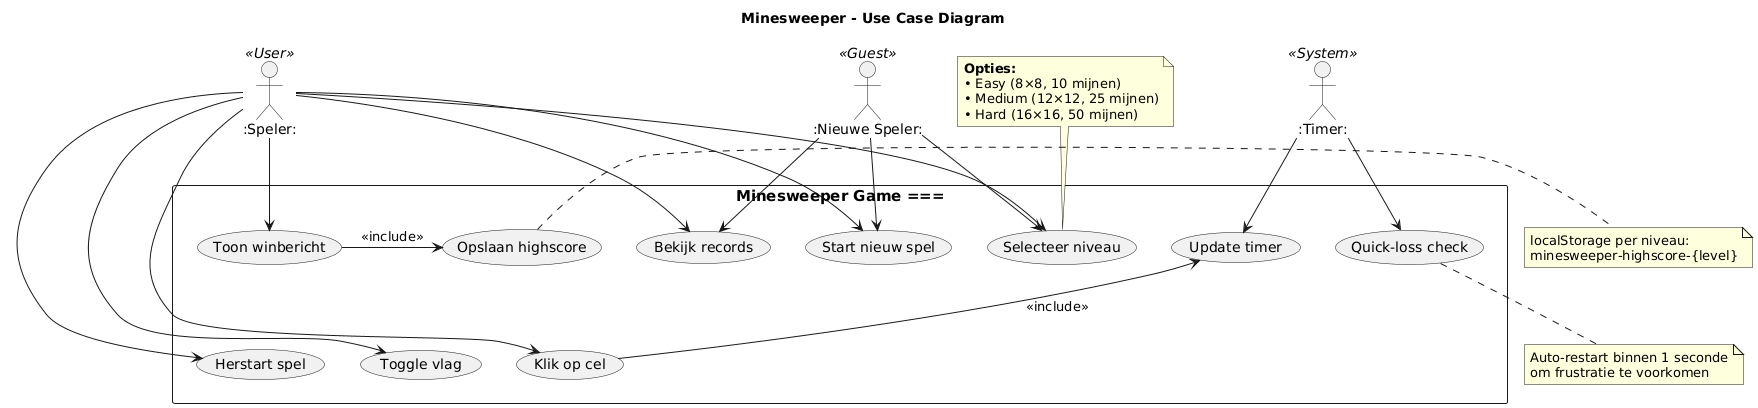

The diagram above was rendered by PlantUML. Its source (embedded in the PNG):
@startuml
title Minesweeper - Use Case Diagram

actor ":Speler:" as Player <<User>>
actor ":Nieuwe Speler:" as Visitor <<Guest>>  
actor ":Timer:" as Timer <<System>>

rectangle "=== Minesweeper Game ===" as System {
  
  together {
    (Start nieuw spel) as UC1
    (Selecteer niveau) as UC2
  }
  
  together {
    (Klik op cel) as UC3
    (Toggle vlag) as UC4
    (Herstart spel) as UC5
  }
  
  together {
    (Update timer) as UC6
    (Quick-loss check) as UC7
  }
  
  together {
    (Toon winbericht) as UC8
    (Opslaan highscore) as UC9
    (Bekijk records) as UC10
  }
}

Player -down-> UC1
Player -down-> UC2
Player -down-> UC3
Player -down-> UC4
Player -down-> UC5
Player -down-> UC8
Player -down-> UC10

Visitor -down-> UC1
Visitor -down-> UC2
Visitor -down-> UC10

Timer -down-> UC6
Timer -down-> UC7

UC8 -right-> UC9 : <<include>>
UC3 -up-> UC6 : <<include>>

note top of UC2
  **Opties:**
  • Easy (8×8, 10 mijnen)
  • Medium (12×12, 25 mijnen)
  • Hard (16×16, 50 mijnen)
end note

note bottom of UC7
  Auto-restart binnen 1 seconde
  om frustratie te voorkomen
end note

note right of UC9
  localStorage per niveau:
  minesweeper-highscore-{level}
end note
@enduml